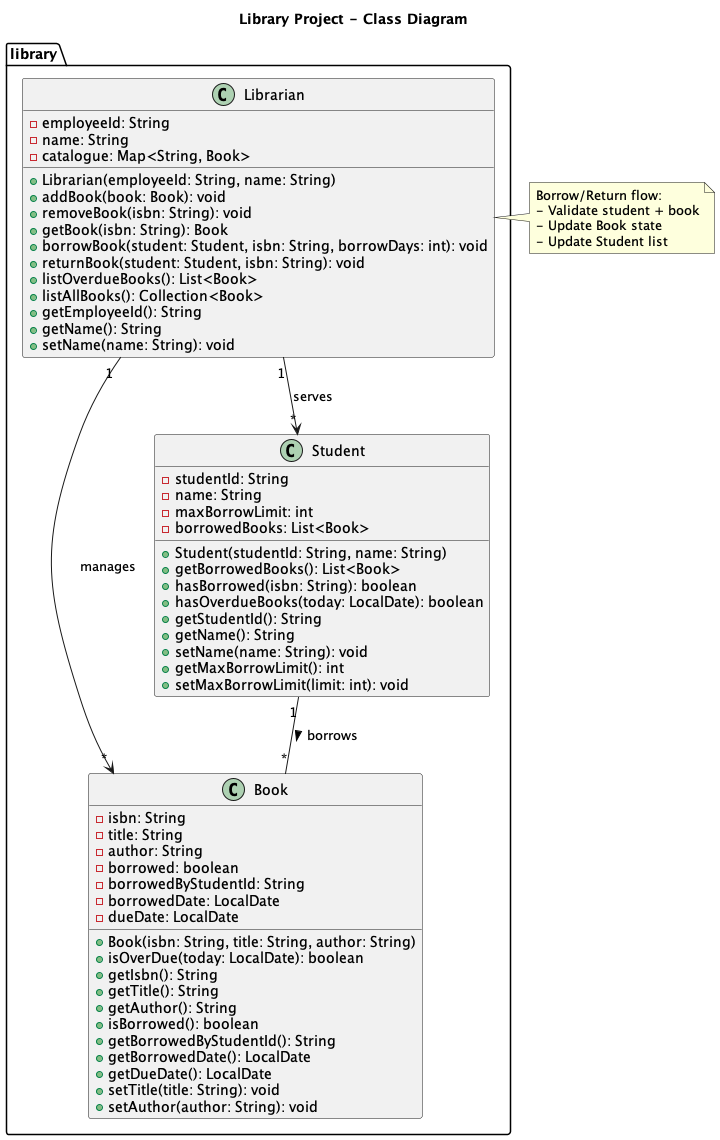

The diagram above was rendered by PlantUML. Its source (embedded in the PNG):
@startuml
title Library Project - Class Diagram

package "library" {
	class Book {
		- isbn: String
		- title: String
		- author: String
		- borrowed: boolean
		- borrowedByStudentId: String
		- borrowedDate: LocalDate
		- dueDate: LocalDate
		+ Book(isbn: String, title: String, author: String)
		+ isOverDue(today: LocalDate): boolean
		+ getIsbn(): String
		+ getTitle(): String
		+ getAuthor(): String
		+ isBorrowed(): boolean
		+ getBorrowedByStudentId(): String
		+ getBorrowedDate(): LocalDate
		+ getDueDate(): LocalDate
		+ setTitle(title: String): void
		+ setAuthor(author: String): void
	}

	class Student {
		- studentId: String
		- name: String
		- maxBorrowLimit: int
		- borrowedBooks: List<Book>
		+ Student(studentId: String, name: String)
		+ getBorrowedBooks(): List<Book>
		+ hasBorrowed(isbn: String): boolean
		+ hasOverdueBooks(today: LocalDate): boolean
		+ getStudentId(): String
		+ getName(): String
		+ setName(name: String): void
		+ getMaxBorrowLimit(): int
		+ setMaxBorrowLimit(limit: int): void
	}

	class Librarian {
		- employeeId: String
		- name: String
		- catalogue: Map<String, Book>
		+ Librarian(employeeId: String, name: String)
		+ addBook(book: Book): void
		+ removeBook(isbn: String): void
		+ getBook(isbn: String): Book
		+ borrowBook(student: Student, isbn: String, borrowDays: int): void
		+ returnBook(student: Student, isbn: String): void
		+ listOverdueBooks(): List<Book>
		+ listAllBooks(): Collection<Book>
		+ getEmployeeId(): String
		+ getName(): String
		+ setName(name: String): void
	}
}

Student "1" -- "*" Book : borrows >
Librarian "1" --> "*" Book : manages
Librarian "1" --> "*" Student : serves

note right of Librarian
	Borrow/Return flow:
	- Validate student + book
	- Update Book state
	- Update Student list
end note

@enduml